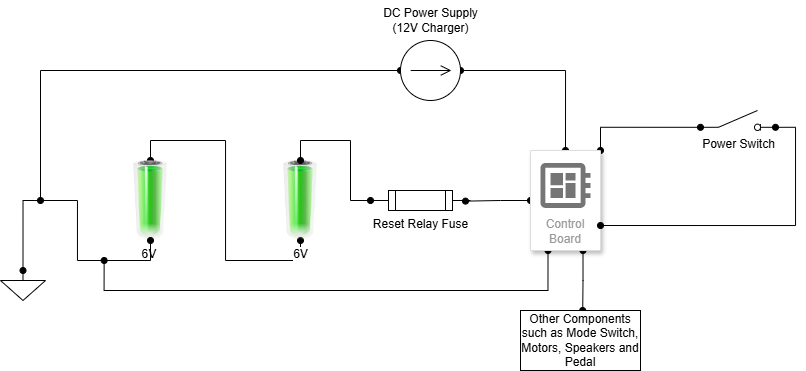

The diagram above was exported from draw.io. Its source (the exported page's mxGraphModel, read from the mxfile embedded in the PNG):
<mxGraphModel dx="824" dy="490" grid="1" gridSize="10" guides="1" tooltips="1" connect="1" arrows="1" fold="1" page="1" pageScale="1" pageWidth="1100" pageHeight="850" background="none" math="0" shadow="0">
  <root>
    <mxCell id="0" />
    <mxCell id="1" parent="0" />
    <mxCell id="W79n-Oxr2ZgM0roB26U3-4" style="edgeStyle=orthogonalEdgeStyle;rounded=0;orthogonalLoop=1;jettySize=auto;html=1;entryX=0.5;entryY=1;entryDx=0;entryDy=0;exitX=0.5;exitY=0;exitDx=0;exitDy=0;strokeColor=none;endArrow=oval;endFill=1;" edge="1" parent="1" source="W79n-Oxr2ZgM0roB26U3-1" target="W79n-Oxr2ZgM0roB26U3-2">
      <mxGeometry relative="1" as="geometry" />
    </mxCell>
    <mxCell id="W79n-Oxr2ZgM0roB26U3-6" style="edgeStyle=orthogonalEdgeStyle;rounded=0;orthogonalLoop=1;jettySize=auto;html=1;entryX=0.5;entryY=1;entryDx=0;entryDy=0;exitX=0.5;exitY=0;exitDx=0;exitDy=0;endArrow=oval;endFill=1;startArrow=oval;startFill=1;" edge="1" parent="1" source="W79n-Oxr2ZgM0roB26U3-1" target="W79n-Oxr2ZgM0roB26U3-2">
      <mxGeometry relative="1" as="geometry">
        <mxPoint x="320" y="360" as="sourcePoint" />
      </mxGeometry>
    </mxCell>
    <mxCell id="W79n-Oxr2ZgM0roB26U3-1" value="6V&amp;nbsp;" style="image;html=1;image=img/lib/clip_art/general/Battery_100_128x128.png" vertex="1" parent="1">
      <mxGeometry x="280" y="370" width="80" height="80" as="geometry" />
    </mxCell>
    <mxCell id="W79n-Oxr2ZgM0roB26U3-2" value="6V" style="image;html=1;image=img/lib/clip_art/general/Battery_100_128x128.png" vertex="1" parent="1">
      <mxGeometry x="430" y="370" width="80" height="80" as="geometry" />
    </mxCell>
    <mxCell id="W79n-Oxr2ZgM0roB26U3-11" style="edgeStyle=orthogonalEdgeStyle;rounded=0;orthogonalLoop=1;jettySize=auto;html=1;endArrow=oval;endFill=1;startArrow=oval;startFill=1;exitX=0.5;exitY=0;exitDx=0;exitDy=0;exitPerimeter=0;" edge="1" parent="1" source="W79n-Oxr2ZgM0roB26U3-5">
      <mxGeometry relative="1" as="geometry">
        <mxPoint x="210" y="410" as="targetPoint" />
        <Array as="points">
          <mxPoint x="570" y="280" />
          <mxPoint x="210" y="280" />
        </Array>
      </mxGeometry>
    </mxCell>
    <mxCell id="W79n-Oxr2ZgM0roB26U3-17" style="edgeStyle=orthogonalEdgeStyle;rounded=0;orthogonalLoop=1;jettySize=auto;html=1;entryX=0.5;entryY=0;entryDx=0;entryDy=0;exitX=0.5;exitY=1;exitDx=0;exitDy=0;exitPerimeter=0;endArrow=oval;endFill=1;startArrow=oval;startFill=1;" edge="1" parent="1" source="W79n-Oxr2ZgM0roB26U3-5" target="W79n-Oxr2ZgM0roB26U3-12">
      <mxGeometry relative="1" as="geometry" />
    </mxCell>
    <mxCell id="W79n-Oxr2ZgM0roB26U3-5" value="" style="pointerEvents=1;verticalLabelPosition=bottom;shadow=0;dashed=0;align=center;html=1;verticalAlign=top;shape=mxgraph.electrical.signal_sources.source;aspect=fixed;points=[[0.5,0,0],[1,0.5,0],[0.5,1,0],[0,0.5,0]];elSignalType=dc2;direction=north;" vertex="1" parent="1">
      <mxGeometry x="570" y="250" width="60" height="60" as="geometry" />
    </mxCell>
    <mxCell id="W79n-Oxr2ZgM0roB26U3-9" value="" style="pointerEvents=1;verticalLabelPosition=bottom;shadow=0;dashed=0;align=center;html=1;verticalAlign=top;shape=mxgraph.electrical.signal_sources.signal_ground;" vertex="1" parent="1">
      <mxGeometry x="170" y="480" width="45" height="30" as="geometry" />
    </mxCell>
    <mxCell id="W79n-Oxr2ZgM0roB26U3-10" style="edgeStyle=orthogonalEdgeStyle;rounded=0;orthogonalLoop=1;jettySize=auto;html=1;entryX=0.5;entryY=0;entryDx=0;entryDy=0;entryPerimeter=0;exitX=0.5;exitY=1;exitDx=0;exitDy=0;endArrow=oval;endFill=1;startArrow=oval;startFill=1;" edge="1" parent="1" source="W79n-Oxr2ZgM0roB26U3-1" target="W79n-Oxr2ZgM0roB26U3-9">
      <mxGeometry relative="1" as="geometry">
        <Array as="points">
          <mxPoint x="320" y="470" />
          <mxPoint x="247" y="470" />
          <mxPoint x="247" y="410" />
          <mxPoint x="193" y="410" />
        </Array>
      </mxGeometry>
    </mxCell>
    <mxCell id="W79n-Oxr2ZgM0roB26U3-14" style="edgeStyle=orthogonalEdgeStyle;rounded=0;orthogonalLoop=1;jettySize=auto;html=1;endArrow=oval;endFill=1;startArrow=oval;startFill=1;entryX=0.95;entryY=0.531;entryDx=0;entryDy=0;entryPerimeter=0;" edge="1" parent="1" source="W79n-Oxr2ZgM0roB26U3-12" target="W79n-Oxr2ZgM0roB26U3-15">
      <mxGeometry relative="1" as="geometry">
        <mxPoint x="550" y="410" as="targetPoint" />
      </mxGeometry>
    </mxCell>
    <mxCell id="W79n-Oxr2ZgM0roB26U3-21" style="edgeStyle=orthogonalEdgeStyle;rounded=0;orthogonalLoop=1;jettySize=auto;html=1;exitX=1;exitY=0;exitDx=0;exitDy=0;startArrow=oval;startFill=1;endArrow=oval;endFill=1;entryX=0;entryY=0.84;entryDx=0;entryDy=0;" edge="1" parent="1" source="W79n-Oxr2ZgM0roB26U3-12" target="W79n-Oxr2ZgM0roB26U3-20">
      <mxGeometry relative="1" as="geometry">
        <Array as="points">
          <mxPoint x="770" y="337" />
        </Array>
      </mxGeometry>
    </mxCell>
    <mxCell id="W79n-Oxr2ZgM0roB26U3-23" style="edgeStyle=orthogonalEdgeStyle;rounded=0;orthogonalLoop=1;jettySize=auto;html=1;exitX=0.75;exitY=1;exitDx=0;exitDy=0;endArrow=oval;endFill=1;startArrow=oval;startFill=1;" edge="1" parent="1" source="W79n-Oxr2ZgM0roB26U3-12">
      <mxGeometry relative="1" as="geometry">
        <mxPoint x="752.2068965517242" y="520" as="targetPoint" />
      </mxGeometry>
    </mxCell>
    <mxCell id="W79n-Oxr2ZgM0roB26U3-24" style="edgeStyle=orthogonalEdgeStyle;rounded=0;orthogonalLoop=1;jettySize=auto;html=1;exitX=0.25;exitY=1;exitDx=0;exitDy=0;endArrow=oval;endFill=1;startArrow=oval;startFill=1;" edge="1" parent="1" source="W79n-Oxr2ZgM0roB26U3-12">
      <mxGeometry relative="1" as="geometry">
        <mxPoint x="273.6363636363636" y="470" as="targetPoint" />
        <Array as="points">
          <mxPoint x="717" y="500" />
          <mxPoint x="274" y="500" />
        </Array>
      </mxGeometry>
    </mxCell>
    <mxCell id="W79n-Oxr2ZgM0roB26U3-12" value="Control Board" style="strokeColor=#dddddd;shadow=1;strokeWidth=1;rounded=1;absoluteArcSize=1;arcSize=2;labelPosition=center;verticalLabelPosition=middle;align=center;verticalAlign=bottom;spacingLeft=0;fontColor=#999999;fontSize=12;whiteSpace=wrap;spacingBottom=2;html=1;" vertex="1" parent="1">
      <mxGeometry x="700" y="360" width="70" height="100" as="geometry" />
    </mxCell>
    <mxCell id="W79n-Oxr2ZgM0roB26U3-13" value="" style="sketch=0;dashed=0;connectable=0;html=1;fillColor=#757575;strokeColor=none;shape=mxgraph.gcp2.circuit_board;part=1;" vertex="1" parent="W79n-Oxr2ZgM0roB26U3-12">
      <mxGeometry x="0.5" width="50" height="45" relative="1" as="geometry">
        <mxPoint x="-25" y="12.5" as="offset" />
      </mxGeometry>
    </mxCell>
    <mxCell id="W79n-Oxr2ZgM0roB26U3-16" style="edgeStyle=orthogonalEdgeStyle;rounded=0;orthogonalLoop=1;jettySize=auto;html=1;entryX=0.5;entryY=0;entryDx=0;entryDy=0;endArrow=oval;endFill=1;startArrow=oval;startFill=1;" edge="1" parent="1" source="W79n-Oxr2ZgM0roB26U3-15" target="W79n-Oxr2ZgM0roB26U3-2">
      <mxGeometry relative="1" as="geometry" />
    </mxCell>
    <mxCell id="W79n-Oxr2ZgM0roB26U3-15" value="Reset Relay Fuse" style="pointerEvents=1;verticalLabelPosition=bottom;shadow=0;dashed=0;align=center;html=1;verticalAlign=top;shape=mxgraph.electrical.miscellaneous.fuse_1;" vertex="1" parent="1">
      <mxGeometry x="540" y="400" width="100" height="20" as="geometry" />
    </mxCell>
    <mxCell id="W79n-Oxr2ZgM0roB26U3-22" style="edgeStyle=orthogonalEdgeStyle;rounded=0;orthogonalLoop=1;jettySize=auto;html=1;exitX=1;exitY=0.84;exitDx=0;exitDy=0;entryX=1;entryY=0.75;entryDx=0;entryDy=0;endArrow=oval;endFill=1;startArrow=oval;startFill=1;" edge="1" parent="1" source="W79n-Oxr2ZgM0roB26U3-20" target="W79n-Oxr2ZgM0roB26U3-12">
      <mxGeometry relative="1" as="geometry" />
    </mxCell>
    <mxCell id="W79n-Oxr2ZgM0roB26U3-20" value="Power Switch" style="html=1;shape=mxgraph.electrical.electro-mechanical.switchDisconnector;aspect=fixed;elSwitchState=off;labelPosition=center;verticalLabelPosition=bottom;align=center;verticalAlign=top;" vertex="1" parent="1">
      <mxGeometry x="870" y="320" width="75" height="20" as="geometry" />
    </mxCell>
    <mxCell id="W79n-Oxr2ZgM0roB26U3-25" value="Other Components such as Mode Switch, Motors, Speakers and Pedal" style="rounded=0;whiteSpace=wrap;html=1;" vertex="1" parent="1">
      <mxGeometry x="690" y="520" width="120" height="60" as="geometry" />
    </mxCell>
    <mxCell id="W79n-Oxr2ZgM0roB26U3-26" value="DC Power Supply&lt;div&gt;(12V Charger)&lt;/div&gt;" style="text;html=1;align=center;verticalAlign=middle;resizable=0;points=[];autosize=1;strokeColor=none;fillColor=none;" vertex="1" parent="1">
      <mxGeometry x="540" y="210" width="120" height="40" as="geometry" />
    </mxCell>
  </root>
</mxGraphModel>